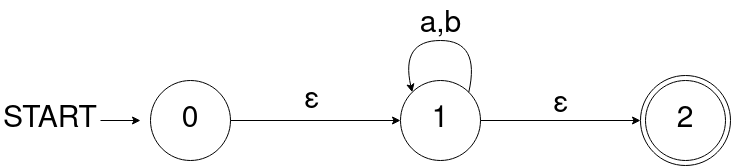

The diagram above was exported from draw.io. Its source (the exported page's mxGraphModel, read from the mxfile embedded in the PNG):
<mxGraphModel dx="2669" dy="1275" grid="1" gridSize="10" guides="1" tooltips="1" connect="1" arrows="1" fold="1" page="1" pageScale="1" pageWidth="850" pageHeight="1100" math="0" shadow="0">
  <root>
    <mxCell id="0" />
    <mxCell id="1" parent="0" />
    <mxCell id="nPxpiwmn9yuNUZWWjAhc-4" value="" style="ellipse;whiteSpace=wrap;html=1;fontSize=30;" parent="1" vertex="1">
      <mxGeometry x="640" y="235" width="90" height="90" as="geometry" />
    </mxCell>
    <mxCell id="nPxpiwmn9yuNUZWWjAhc-1" value="0" style="ellipse;whiteSpace=wrap;html=1;fontSize=30;" parent="1" vertex="1">
      <mxGeometry x="150" y="240" width="80" height="80" as="geometry" />
    </mxCell>
    <mxCell id="nPxpiwmn9yuNUZWWjAhc-2" value="START" style="text;html=1;strokeColor=none;fillColor=none;align=center;verticalAlign=middle;whiteSpace=wrap;rounded=0;fontSize=30;" parent="1" vertex="1">
      <mxGeometry y="265" width="100" height="30" as="geometry" />
    </mxCell>
    <mxCell id="nPxpiwmn9yuNUZWWjAhc-3" value="" style="endArrow=classic;html=1;rounded=0;fontSize=30;exitX=1;exitY=0.5;exitDx=0;exitDy=0;" parent="1" source="nPxpiwmn9yuNUZWWjAhc-2" edge="1">
      <mxGeometry width="50" height="50" relative="1" as="geometry">
        <mxPoint x="90" y="420" as="sourcePoint" />
        <mxPoint x="140" y="280" as="targetPoint" />
      </mxGeometry>
    </mxCell>
    <mxCell id="nPxpiwmn9yuNUZWWjAhc-5" value="1" style="ellipse;whiteSpace=wrap;html=1;fontSize=30;" parent="1" vertex="1">
      <mxGeometry x="400" y="240" width="80" height="80" as="geometry" />
    </mxCell>
    <mxCell id="nPxpiwmn9yuNUZWWjAhc-6" value="" style="endArrow=classic;html=1;rounded=0;fontSize=30;exitX=1;exitY=0.5;exitDx=0;exitDy=0;entryX=0;entryY=0.5;entryDx=0;entryDy=0;" parent="1" source="nPxpiwmn9yuNUZWWjAhc-1" target="nPxpiwmn9yuNUZWWjAhc-5" edge="1">
      <mxGeometry width="50" height="50" relative="1" as="geometry">
        <mxPoint x="240" y="390" as="sourcePoint" />
        <mxPoint x="290" y="340" as="targetPoint" />
      </mxGeometry>
    </mxCell>
    <mxCell id="nPxpiwmn9yuNUZWWjAhc-7" value="ε" style="edgeLabel;html=1;align=center;verticalAlign=middle;resizable=0;points=[];fontSize=30;" parent="nPxpiwmn9yuNUZWWjAhc-6" vertex="1" connectable="0">
      <mxGeometry x="0.4248" y="-3" relative="1" as="geometry">
        <mxPoint x="-41" y="-23" as="offset" />
      </mxGeometry>
    </mxCell>
    <mxCell id="nPxpiwmn9yuNUZWWjAhc-8" value="2" style="ellipse;whiteSpace=wrap;html=1;fontSize=30;" parent="1" vertex="1">
      <mxGeometry x="645" y="240" width="80" height="80" as="geometry" />
    </mxCell>
    <mxCell id="nPxpiwmn9yuNUZWWjAhc-9" value="" style="curved=1;endArrow=classic;html=1;rounded=0;fontSize=30;entryX=0;entryY=0;entryDx=0;entryDy=0;exitX=1;exitY=0;exitDx=0;exitDy=0;" parent="1" source="nPxpiwmn9yuNUZWWjAhc-5" target="nPxpiwmn9yuNUZWWjAhc-5" edge="1">
      <mxGeometry width="50" height="50" relative="1" as="geometry">
        <mxPoint x="250" y="430" as="sourcePoint" />
        <mxPoint x="300" y="380" as="targetPoint" />
        <Array as="points">
          <mxPoint x="480" y="200" />
          <mxPoint x="400" y="200" />
        </Array>
      </mxGeometry>
    </mxCell>
    <mxCell id="nPxpiwmn9yuNUZWWjAhc-10" value="a,b" style="text;html=1;align=center;verticalAlign=middle;resizable=0;points=[];autosize=1;strokeColor=none;fillColor=none;fontSize=30;" parent="1" vertex="1">
      <mxGeometry x="410" y="160" width="60" height="50" as="geometry" />
    </mxCell>
    <mxCell id="nPxpiwmn9yuNUZWWjAhc-11" value="" style="endArrow=classic;html=1;rounded=0;fontSize=30;exitX=1;exitY=0.5;exitDx=0;exitDy=0;entryX=0;entryY=0.5;entryDx=0;entryDy=0;" parent="1" source="nPxpiwmn9yuNUZWWjAhc-5" target="nPxpiwmn9yuNUZWWjAhc-4" edge="1">
      <mxGeometry width="50" height="50" relative="1" as="geometry">
        <mxPoint x="280" y="430" as="sourcePoint" />
        <mxPoint x="600" y="350" as="targetPoint" />
      </mxGeometry>
    </mxCell>
    <mxCell id="nPxpiwmn9yuNUZWWjAhc-18" value="" style="edgeStyle=orthogonalEdgeStyle;rounded=0;orthogonalLoop=1;jettySize=auto;html=1;fontSize=30;" parent="1" edge="1">
      <mxGeometry relative="1" as="geometry">
        <mxPoint x="230" y="470" as="sourcePoint" />
      </mxGeometry>
    </mxCell>
    <mxCell id="nPxpiwmn9yuNUZWWjAhc-16" value="ε" style="text;html=1;align=center;verticalAlign=middle;resizable=0;points=[];autosize=1;strokeColor=none;fillColor=none;fontSize=30;" parent="1" vertex="1">
      <mxGeometry x="540" y="240" width="40" height="50" as="geometry" />
    </mxCell>
  </root>
</mxGraphModel>